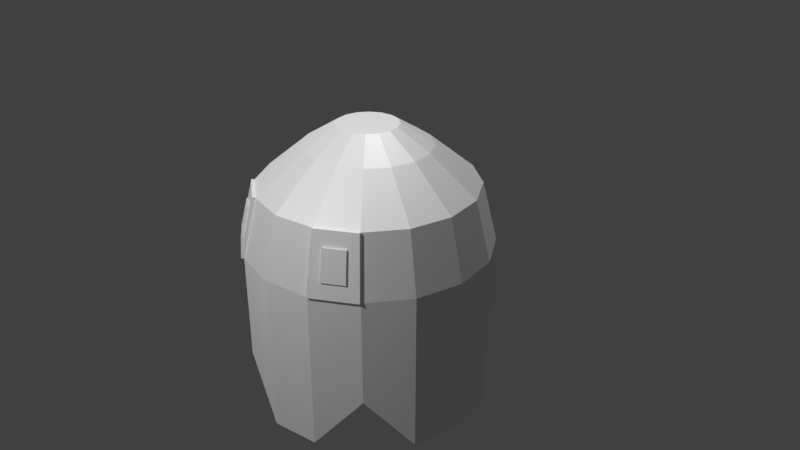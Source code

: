 # Source: clyde.blend  (saved by Blender 2.79.0; exported with 4.5.12 LTS)
import bpy
from mathutils import Matrix  # noqa: F401  (used for matrix-valued properties, if any)

bpy.ops.wm.read_factory_settings(use_empty=True)
scene = bpy.context.scene
scene.name = 'Scene'

# ---- collections
col_collection_1 = bpy.data.collections.new('Collection 1'); scene.collection.children.link(col_collection_1)

# ---- materials (node trees are filled in below, after node groups)
mat_clyde_eyeballs = bpy.data.materials.new('clyde_eyeballs')
mat_clyde_eyeballs.alpha_threshold = 0.0
mat_clyde_eyeballs.roughness = 0.5
mat_clyde_eyes = bpy.data.materials.new('clyde_eyes')
mat_clyde_eyes.alpha_threshold = 0.0
mat_clyde_eyes.roughness = 0.5
mat_clyde_body = bpy.data.materials.new('clyde_body')
mat_clyde_body.alpha_threshold = 0.0
mat_clyde_body.diffuse_color = (0.7991, 0.147, 0.117, 1.0)
mat_clyde_body.specular_color = (0.7991, 0.147, 0.117)
mat_clyde_body.roughness = 0.5

# ---- material node trees
mat_clyde_eyeballs.use_nodes = True; mat_clyde_eyeballs.node_tree.nodes.clear()
_N = mat_clyde_eyeballs.node_tree.nodes; _L = mat_clyde_eyeballs.node_tree.links
n0 = _N.new('ShaderNodeBsdfDiffuse'); n0.name = 'Diffuse BSDF'; n0.location = (10, 300)
n0.inputs[0].default_value = (1.0, 1.0, 1.0, 1.0)
n0.inputs[1].default_value = 0.431
n1 = _N.new('ShaderNodeOutputMaterial'); n1.name = 'Material Output'; n1.location = (531, 288)
n2 = _N.new('ShaderNodeMixShader'); n2.name = 'Mix Shader'; n2.location = (311, 286)
n2.inputs[0].default_value = 0.34
n3 = _N.new('ShaderNodeBsdfAnisotropic'); n3.name = 'Glossy BSDF'; n3.location = (30, 99)
n3.distribution = 'GGX'
n3.inputs[0].default_value = (1.0, 1.0, 1.0, 1.0)
n3.inputs[1].default_value = 0.6066
_L.new(n0.outputs[0], n2.inputs[1])
_L.new(n2.outputs[0], n1.inputs[0])
_L.new(n3.outputs[0], n2.inputs[2])
n1.is_active_output = True
mat_clyde_eyes.use_nodes = True; mat_clyde_eyes.node_tree.nodes.clear()
_N = mat_clyde_eyes.node_tree.nodes; _L = mat_clyde_eyes.node_tree.links
n0 = _N.new('ShaderNodeBsdfDiffuse'); n0.name = 'Diffuse BSDF'; n0.location = (10, 300)
n0.inputs[0].default_value = (1.0, 1.0, 1.0, 1.0)
n0.inputs[1].default_value = 0.431
n1 = _N.new('ShaderNodeOutputMaterial'); n1.name = 'Material Output'; n1.location = (482, 313)
n2 = _N.new('ShaderNodeMixShader'); n2.name = 'Mix Shader'; n2.location = (254, 303)
n2.inputs[0].default_value = 0.34
n3 = _N.new('ShaderNodeBsdfAnisotropic'); n3.name = 'Glossy BSDF'; n3.location = (23, 127)
n3.distribution = 'GGX'
n3.inputs[0].default_value = (1.0, 1.0, 1.0, 1.0)
n3.inputs[1].default_value = 0.6066
_L.new(n0.outputs[0], n2.inputs[1])
_L.new(n2.outputs[0], n1.inputs[0])
_L.new(n3.outputs[0], n2.inputs[2])
n1.is_active_output = True
mat_clyde_body.use_nodes = True; mat_clyde_body.node_tree.nodes.clear()
_N = mat_clyde_body.node_tree.nodes; _L = mat_clyde_body.node_tree.links
n0 = _N.new('ShaderNodeOutputMaterial'); n0.name = 'Material Output'; n0.location = (424, 311)
n1 = _N.new('ShaderNodeMixShader'); n1.name = 'Mix Shader'; n1.location = (205, 323)
n1.inputs[0].default_value = 0.34
n2 = _N.new('ShaderNodeBsdfAnisotropic'); n2.name = 'Glossy BSDF'; n2.location = (-29, 152)
n2.distribution = 'GGX'
n2.inputs[0].default_value = (1.0, 1.0, 1.0, 1.0)
n2.inputs[1].default_value = 0.6065
n3 = _N.new('ShaderNodeBsdfDiffuse'); n3.name = 'Diffuse BSDF'; n3.location = (-41, 329)
n3.inputs[0].default_value = (1.0, 1.0, 1.0, 1.0)
n3.inputs[1].default_value = 0.4314
_L.new(n3.outputs[0], n1.inputs[1])
_L.new(n2.outputs[0], n1.inputs[2])
_L.new(n1.outputs[0], n0.inputs[0])
n0.is_active_output = True

# ---- world
world_world = bpy.data.worlds.new('World'); scene.world = world_world
world_world.color = (0.05088, 0.05088, 0.05088)
world_world.use_sun_shadow = False
world_world.sun_shadow_jitter_overblur = 0.0
world_world.cycles.sampling_method = 'MANUAL'

# ---- cameras
cam_camera = bpy.data.cameras.new('Camera')
cam_camera.clip_end = 100.0
cam_camera.lens = 35.0
cam_camera.sensor_width = 32.0
cam_camera.sensor_height = 18.0
cam_camera.ortho_scale = 7.314
cam_camera.dof.focus_distance = 0.0

# ---- lights
light_lamp = bpy.data.lights.new('Lamp', 'POINT')
light_lamp.transmission_factor = 0.0
light_lamp.cutoff_distance = 30.0
light_lamp.energy = 1000.0
light_lamp.shadow_buffer_clip_start = 1.001
light_lamp.shadow_soft_size = 0.1
light_lamp.shadow_maximum_resolution = 0.006
light_lamp.use_absolute_resolution = True
light_lamp_001 = bpy.data.lights.new('Lamp.001', 'POINT')
light_lamp_001.transmission_factor = 0.0
light_lamp_001.cutoff_distance = 30.0
light_lamp_001.energy = 1000.0
light_lamp_001.shadow_buffer_clip_start = 1.001
light_lamp_001.shadow_soft_size = 0.1
light_lamp_001.shadow_maximum_resolution = 0.006
light_lamp_001.use_absolute_resolution = True

# ---- meshes
me_cylinder = bpy.data.meshes.new('Cylinder')
me_cylinder.from_pydata([(-3.404e-08, -1.811, -1.422), (5.095e-08, 1.811, -0.3956), (0.5441, -1.1, -1.314), (0.1514, 1.811, -0.3655), (1.005, -1.1, -1.005), (0.2797, 1.811, -0.2797), (1.314, -1.811, -0.5441), (0.3655, 1.811, -0.1514), (1.422, -1.811, 1.509e-07), (0.3956, 1.811, -7.287e-08), (1.314, -1.811, 0.5441), (0.3655, 1.811, 0.1514), (1.005, -1.1, 1.005), (0.2797, 1.811, 0.2797), (0.5441, -1.811, 1.314), (0.1514, 1.811, 0.3655), (2.131e-07, -1.811, 1.422), (1.107e-07, 1.811, 0.3956), (-0.5441, -1.1, 1.314), (-0.1514, 1.811, 0.3655), (-1.005, -1.1, 1.005), (-0.2797, 1.811, 0.2797), (-1.314, -1.811, 0.5441), (-0.3655, 1.811, 0.1514), (-1.422, -1.811, 7.273e-08), (-0.3956, 1.811, -9.487e-08), (-1.314, -1.811, -0.5441), (-0.3655, 1.811, -0.1514), (-1.005, -1.1, -1.005), (-0.2797, 1.811, -0.2797), (-0.5441, -1.811, -1.314), (-0.1514, 1.811, -0.3655), (0.0, -1.811, -1.609), (0.6156, -1.1, -1.486), (1.137, -1.1, -1.137), (1.486, -1.811, -0.6156), (1.609, -1.811, 1.495e-07), (1.486, -1.811, 0.6156), (1.137, -1.1, 1.137), (0.6156, -1.811, 1.486), (2.429e-07, -1.811, 1.609), (-0.6156, -1.1, 1.486), (-1.137, -1.1, 1.137), (-1.486, -1.811, 0.6156), (-1.609, -1.811, 5.996e-08), (-1.486, -1.811, -0.6156), (-1.137, -1.1, -1.137), (-0.6156, -1.811, -1.486), (-3.404e-08, 0.03501, -1.422), (0.5441, 0.03501, -1.314), (1.005, 0.03501, -1.005), (1.314, 0.03501, -0.5441), (1.422, 0.03501, 7.02e-08), (1.314, 0.03501, 0.5441), (1.005, 0.03501, 1.005), (0.5441, 0.03501, 1.314), (2.131e-07, 0.03501, 1.422), (-0.5441, 0.03501, 1.314), (-1.005, 0.03501, 1.005), (-1.314, 0.03501, 0.5441), (-1.422, 0.03501, -7.948e-09), (-1.314, 0.03501, -0.5441), (-1.005, 0.03501, -1.005), (-0.5441, 0.03501, -1.314), (0.0, 0.2701, -1.609), (0.6156, 0.2701, -1.486), (1.137, 0.2701, -1.137), (1.486, 0.2701, -0.6156), (1.609, 0.2701, 5.851e-08), (1.486, 0.2701, 0.6156), (1.137, 0.2701, 1.137), (0.6156, 0.2701, 1.486), (2.429e-07, 0.2701, 1.609), (-0.6156, 0.2701, 1.486), (-1.137, 0.2701, 1.137), (-1.486, 0.2701, 0.6156), (-1.609, 0.2701, -3.099e-08), (-1.486, 0.2701, -0.6156), (-1.137, 0.2701, -1.137), (-0.6156, 0.2701, -1.486), (7.253e-09, 1.053, -1.414), (0.5411, 1.053, -1.306), (0.9998, 1.053, -0.9998), (1.306, 1.053, -0.5411), (1.414, 1.053, 1.362e-08), (1.306, 1.053, 0.5411), (0.9998, 1.053, 0.9998), (0.5411, 1.053, 1.306), (2.207e-07, 1.053, 1.414), (-0.5411, 1.053, 1.306), (-0.9998, 1.053, 0.9998), (-1.306, 1.053, 0.5411), (-1.414, 1.053, -6.504e-08), (-1.306, 1.053, -0.5411), (-0.9998, 1.053, -0.9998), (-0.5411, 1.053, -1.306), (2.951e-08, 1.549, -0.8163), (0.3124, 1.549, -0.7542), (0.5772, 1.549, -0.5772), (0.7542, 1.549, -0.3124), (0.8163, 1.549, -4.087e-08), (0.7542, 1.549, 0.3124), (0.5772, 1.549, 0.5772), (0.3124, 1.549, 0.7542), (1.528e-07, 1.549, 0.8163), (-0.3124, 1.549, 0.7542), (-0.5772, 1.549, 0.5772), (-0.7542, 1.549, 0.3124), (-0.8163, 1.549, -8.628e-08), (-0.7542, 1.549, -0.3124), (-0.5772, 1.549, -0.5772), (-0.3124, 1.549, -0.7542), (1.021, 1.063, 1.031), (1.158, 0.2804, 1.169), (0.562, 1.063, 1.338), (0.6365, 0.2804, 1.517), (-0.562, 1.063, 1.338), (-0.6365, 0.2804, 1.517), (-1.021, 1.063, 1.031), (-1.158, 0.2804, 1.169), (1.09, 0.6716, 1.1), (0.5992, 0.6716, 1.427), (-0.5992, 0.6716, 1.427), (-1.09, 0.6716, 1.1), (-0.8974, 0.2804, 1.343), (0.8974, 0.2804, 1.343), (-0.7913, 1.063, 1.184), (0.7913, 1.063, 1.184), (1.124, 0.476, 1.134), (0.6179, 0.476, 1.472), (-0.6179, 0.476, 1.472), (-1.124, 0.476, 1.134), (-1.028, 0.2804, 1.256), (0.767, 0.2804, 1.43), (-0.906, 1.063, 1.108), (0.6766, 1.063, 1.261), (1.055, 0.8672, 1.065), (0.5806, 0.8672, 1.383), (-0.5806, 0.8672, 1.383), (-1.055, 0.8672, 1.065), (-0.767, 0.2804, 1.43), (1.028, 0.2804, 1.256), (-0.6766, 1.063, 1.261), (0.906, 1.063, 1.108), (0.7218, 0.6716, 1.346), (0.9669, 0.6716, 1.182), (0.8709, 0.476, 1.303), (0.8178, 0.8672, 1.224), (-0.9669, 0.6716, 1.182), (-0.7218, 0.6716, 1.346), (-0.8709, 0.476, 1.303), (-0.8178, 0.8672, 1.224), (-0.6992, 0.8672, 1.303), (-0.7444, 0.476, 1.388), (-0.9974, 0.476, 1.219), (0.9365, 0.8672, 1.145), (0.9974, 0.476, 1.219), (0.7444, 0.476, 1.388), (0.6992, 0.8672, 1.303), (-0.9365, 0.8672, 1.145), (0.9813, 0.6787, 1.203), (0.8587, 0.6787, 1.285), (0.8322, 0.8743, 1.246), (-0.7362, 0.6787, 1.367), (-0.8587, 0.6787, 1.285), (-0.8322, 0.8743, 1.246), (0.7362, 0.6787, 1.367), (0.8853, 0.4831, 1.325), (-0.9813, 0.6787, 1.203), (-0.8853, 0.4831, 1.325), (-0.7136, 0.8743, 1.325), (-0.7587, 0.4831, 1.409), (-1.012, 0.4831, 1.24), (0.9508, 0.8743, 1.166), (1.012, 0.4831, 1.24), (0.7587, 0.4831, 1.409), (0.7136, 0.8743, 1.325), (-0.9508, 0.8743, 1.166)], [], [(96, 1, 3, 97), (97, 3, 5, 98), (98, 5, 7, 99), (99, 7, 9, 100), (100, 9, 11, 101), (101, 11, 13, 102), (102, 13, 15, 103), (103, 15, 17, 104), (104, 17, 19, 105), (105, 19, 21, 106), (106, 21, 23, 107), (107, 23, 25, 108), (108, 25, 27, 109), (109, 27, 29, 110), (3, 1, 31, 29, 27, 25, 23, 21, 19, 17, 15, 13, 11, 9, 7, 5), (110, 29, 31, 111), (111, 31, 1, 96), (4, 6, 51, 50), (2, 0, 32, 33), (4, 2, 33, 34), (6, 4, 34, 35), (8, 6, 35, 36), (10, 8, 36, 37), (12, 10, 37, 38), (14, 12, 38, 39), (16, 14, 39, 40), (18, 16, 40, 41), (20, 18, 41, 42), (22, 20, 42, 43), (24, 22, 43, 44), (26, 24, 44, 45), (28, 26, 45, 46), (30, 28, 46, 47), (0, 30, 47, 32), (48, 49, 50, 51, 52, 53, 54, 55, 56, 57, 58, 59, 60, 61, 62, 63), (20, 22, 59, 58), (6, 8, 52, 51), (22, 24, 60, 59), (8, 10, 53, 52), (24, 26, 61, 60), (10, 12, 54, 53), (26, 28, 62, 61), (12, 14, 55, 54), (28, 30, 63, 62), (14, 16, 56, 55), (0, 2, 49, 48), (30, 0, 48, 63), (16, 18, 57, 56), (2, 4, 50, 49), (18, 20, 58, 57), (47, 79, 64, 32), (46, 78, 79, 47), (45, 77, 78, 46), (44, 76, 77, 45), (43, 75, 76, 44), (42, 74, 75, 43), (41, 73, 74, 42), (40, 72, 73, 41), (39, 71, 72, 40), (38, 70, 71, 39), (37, 69, 70, 38), (36, 68, 69, 37), (35, 67, 68, 36), (34, 66, 67, 35), (33, 65, 66, 34), (32, 64, 65, 33), (79, 95, 80, 64), (78, 94, 95, 79), (77, 93, 94, 78), (76, 92, 93, 77), (75, 91, 92, 76), (74, 90, 91, 75), (86, 87, 114, 135, 127, 143, 112), (72, 88, 89, 73), (71, 87, 88, 72), (74, 73, 117, 140, 124, 132, 119), (69, 85, 86, 70), (68, 84, 85, 69), (67, 83, 84, 68), (66, 82, 83, 67), (65, 81, 82, 66), (64, 80, 81, 65), (94, 110, 111, 95), (93, 109, 110, 94), (92, 108, 109, 93), (91, 107, 108, 92), (90, 106, 107, 91), (89, 105, 106, 90), (88, 104, 105, 89), (87, 103, 104, 88), (86, 102, 103, 87), (85, 101, 102, 86), (84, 100, 101, 85), (83, 99, 100, 84), (82, 98, 99, 83), (81, 97, 98, 82), (80, 96, 97, 81), (95, 111, 96, 80), (159, 134, 118, 139), (158, 135, 114, 137), (73, 89, 116, 138, 122, 130, 117), (87, 71, 115, 129, 121, 137, 114), (71, 70, 113, 141, 125, 133, 115), (90, 74, 119, 131, 123, 139, 118), (89, 90, 118, 134, 126, 142, 116), (70, 86, 112, 136, 120, 128, 113), (157, 144, 121, 129), (155, 147, 162, 173), (155, 143, 127, 147), (154, 148, 123, 131), (156, 145, 160, 174), (152, 142, 126, 151), (150, 153, 171, 169), (122, 138, 152, 149), (138, 116, 142, 152), (140, 153, 150, 124), (117, 130, 153, 140), (130, 122, 149, 153), (132, 154, 131, 119), (124, 150, 154, 132), (158, 144, 166, 176), (148, 154, 172, 168), (120, 136, 155, 145), (136, 112, 143, 155), (141, 156, 146, 125), (113, 128, 156, 141), (128, 120, 145, 156), (133, 157, 129, 115), (125, 146, 157, 133), (147, 158, 176, 162), (144, 158, 137, 121), (149, 152, 170, 163), (147, 127, 135, 158), (148, 159, 139, 123), (154, 150, 169, 172), (151, 126, 134, 159), (174, 160, 161, 167), (171, 163, 164, 169), (163, 170, 165, 164), (169, 164, 168, 172), (160, 173, 162, 161), (167, 161, 166, 175), (161, 162, 176, 166), (164, 165, 177, 168), (157, 146, 167, 175), (145, 155, 173, 160), (151, 159, 177, 165), (153, 149, 163, 171), (152, 151, 165, 170), (159, 148, 168, 177), (144, 157, 175, 166), (146, 156, 174, 167)])
me_cylinder.polygons.foreach_set('material_index', [2, 2, 2, 2, 2, 2, 2, 2, 2, 2, 2, 2, 2, 2, 2, 2, 2, 2, 2, 2, 2, 2, 2, 2, 2, 2, 2, 2, 2, 2, 2, 2, 2, 2, 2, 2, 2, 2, 2, 2, 2, 2, 2, 2, 2, 2, 2, 2, 2, 2, 2, 2, 2, 2, 2, 2, 2, 2, 2, 2, 2, 2, 2, 2, 2, 2, 2, 2, 2, 2, 2, 2, 1, 2, 2, 1, 2, 2, 2, 2, 2, 2, 2, 2, 2, 2, 2, 2, 2, 2, 2, 2, 2, 2, 2, 2, 2, 2, 1, 1, 1, 1, 1, 1, 1, 1, 1, 1, 1, 1, 1, 1, 1, 1, 1, 1, 1, 1, 1, 1, 1, 1, 1, 1, 1, 1, 1, 1, 1, 1, 1, 1, 1, 1, 1, 1, 0, 0, 0, 0, 0, 0, 0, 0, 1, 1, 1, 1, 1, 1, 1, 1])
me_cylinder.materials.append(mat_clyde_eyeballs)
me_cylinder.materials.append(mat_clyde_eyes)
me_cylinder.materials.append(mat_clyde_body)
me_cylinder.use_remesh_preserve_volume = False
me_cylinder.use_remesh_preserve_attributes = False
me_cylinder.use_mirror_vertex_groups = False
me_cylinder.update()

# ---- objects
ob_cylinder = bpy.data.objects.new('Cylinder', me_cylinder)
ob_lamp = bpy.data.objects.new('Lamp', light_lamp)
ob_camera = bpy.data.objects.new('Camera', cam_camera)
ob_lamp_001 = bpy.data.objects.new('Lamp.001', light_lamp_001)

# ---- transforms, parenting, visibility, modifiers, constraints
ob_cylinder.location = (0.01295, 7.481e-08, -0.0259)
ob_cylinder.rotation_euler = (1.571, 0.0, 0.0)
ob_cylinder.lineart.crease_threshold = 0.0
ob_lamp.location = (0.2675, 1.645, 8.601)
ob_lamp.rotation_euler = (0.6503, 0.05522, 1.866)
ob_lamp.lock_rotations_4d = False
ob_lamp.empty_display_type = 'ARROWS'
ob_lamp.color = (0.0, 0.0, 0.0, 0.0)
ob_lamp.lineart.crease_threshold = 0.0
ob_camera.location = (7.481, -6.508, 5.344)
ob_camera.rotation_euler = (1.109, 0.0, 0.8149)
ob_camera.lock_rotations_4d = False
ob_camera.empty_display_type = 'ARROWS'
ob_camera.color = (0.0, 0.0, 0.0, 0.0)
ob_camera.display_type = 'WIRE'
ob_camera.lineart.crease_threshold = 0.0
ob_lamp_001.location = (0.2675, -6.314, 5.675)
ob_lamp_001.rotation_euler = (0.6503, 0.05522, 1.866)
ob_lamp_001.lock_rotations_4d = False
ob_lamp_001.empty_display_type = 'ARROWS'
ob_lamp_001.color = (0.0, 0.0, 0.0, 0.0)
ob_lamp_001.lineart.crease_threshold = 0.0

# ---- collection membership
col_collection_1.objects.link(ob_cylinder)
col_collection_1.objects.link(ob_lamp)
col_collection_1.objects.link(ob_camera)
col_collection_1.objects.link(ob_lamp_001)

# ---- scene / render settings (as saved in the file)
scene.camera = ob_camera
scene.frame_start = 1; scene.frame_end = 250; scene.frame_set(1)
scene.render.engine = 'CYCLES'
scene.render.resolution_percentage = 50
scene.render.dither_intensity = 0.0
scene.cycles.use_denoising = False
scene.cycles.samples = 128
scene.cycles.sampling_pattern = 'TABULATED_SOBOL'
scene.cycles.use_adaptive_sampling = False
scene.cycles.use_light_tree = False
scene.cycles.blur_glossy = 0.0
scene.cycles.sample_clamp_indirect = 0.0
scene.view_settings.view_transform = 'Standard'
bpy.context.view_layer.update()
